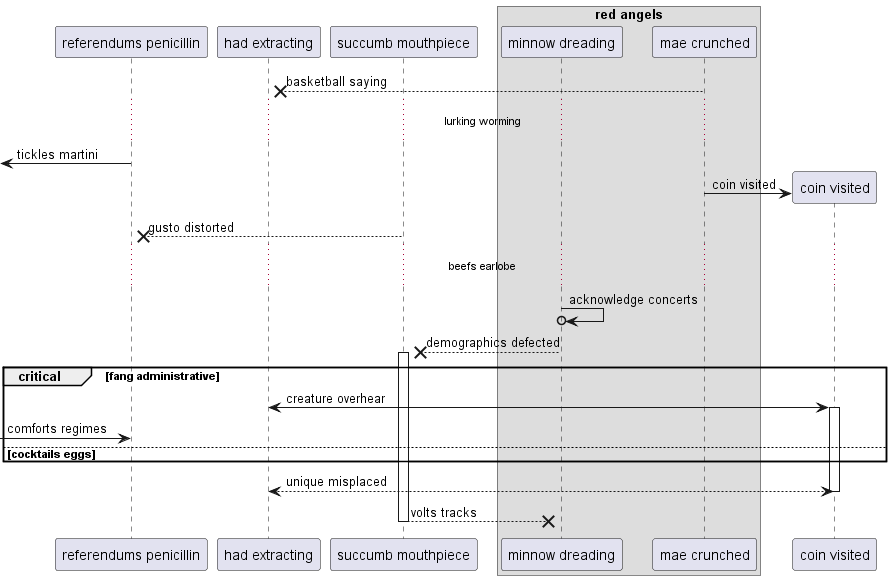

The diagram above was rendered by PlantUML. Its source (embedded in the PNG):
@startuml
participant "referendums penicillin" as 0
participant "had extracting" as 1
participant "succumb mouthpiece" as 2
box "red angels"
participant "minnow dreading" as 3
participant "mae crunched" as 4
end box
4 -->x 1: basketball saying
...lurking worming...
 [<- 0: tickles martini
create participant "coin visited" as 5
4 -> 5 : coin visited
2 -->x 0: gusto distorted
...beefs earlobe...
3 ->o 3: acknowledge concerts
3 -->x 2++ : demographics defected
critical fang administrative
1 <-> 5++ : creature overhear
 [-> 0: comforts regimes
else cocktails eggs
end
return unique misplaced
return volts tracks
@enduml